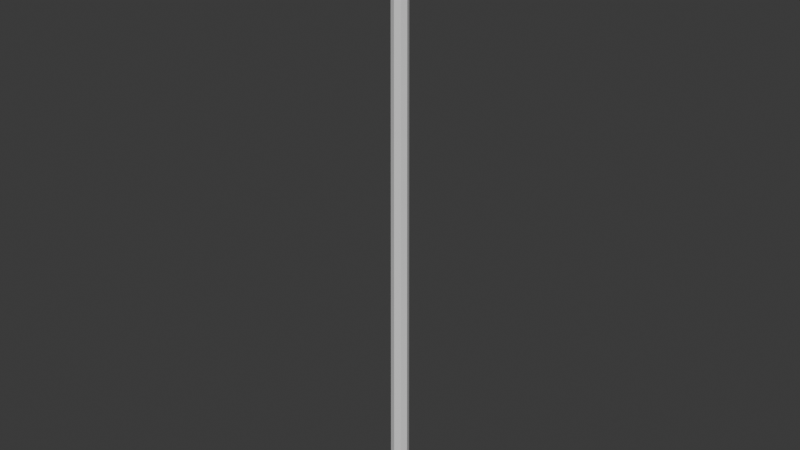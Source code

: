 # Source: UtilityPole.blend  (saved by Blender 5.2.44; exported with 4.5.12 LTS)
import bpy
from mathutils import Matrix  # noqa: F401  (used for matrix-valued properties, if any)

bpy.ops.wm.read_factory_settings(use_empty=True)
scene = bpy.context.scene
scene.name = 'Scene'

# ---- collections
col_collection = bpy.data.collections.new('Collection'); scene.collection.children.link(col_collection)

# ---- materials (node trees are filled in below, after node groups)
mat_oldtimber = bpy.data.materials.new('OldTimber')
mat_oldtimber.diffuse_color = (0.22, 0.285, 0.34, 1.0)
mat_iron = bpy.data.materials.new('Iron')
mat_iron.diffuse_color = (0.18, 0.24, 0.3, 1.0)
mat_timberedges = bpy.data.materials.new('TimberEdges')
mat_timberedges.diffuse_color = (0.31, 0.38, 0.43, 1.0)
mat_snow = bpy.data.materials.new('Snow')
mat_snow.diffuse_color = (0.66, 0.79, 0.93, 1.0)

# ---- material node trees
mat_oldtimber.use_nodes = True; mat_oldtimber.node_tree.nodes.clear()
_N = mat_oldtimber.node_tree.nodes; _L = mat_oldtimber.node_tree.links
n0 = _N.new('ShaderNodeBsdfPrincipled'); n0.name = 'Principled BSDF'; n0.location = (-200, 100)
n0.inputs[10].default_value = 0.005
n1 = _N.new('ShaderNodeOutputMaterial'); n1.name = 'Material Output'; n1.location = (200, 100)
_L.new(n0.outputs[0], n1.inputs[0])
n1.is_active_output = True
mat_iron.use_nodes = True; mat_iron.node_tree.nodes.clear()
_N = mat_iron.node_tree.nodes; _L = mat_iron.node_tree.links
n0 = _N.new('ShaderNodeBsdfPrincipled'); n0.name = 'Principled BSDF'; n0.location = (-200, 100)
n0.inputs[10].default_value = 0.005
n1 = _N.new('ShaderNodeOutputMaterial'); n1.name = 'Material Output'; n1.location = (200, 100)
_L.new(n0.outputs[0], n1.inputs[0])
n1.is_active_output = True
mat_timberedges.use_nodes = True; mat_timberedges.node_tree.nodes.clear()
_N = mat_timberedges.node_tree.nodes; _L = mat_timberedges.node_tree.links
n0 = _N.new('ShaderNodeBsdfPrincipled'); n0.name = 'Principled BSDF'; n0.location = (-200, 100)
n0.inputs[10].default_value = 0.005
n1 = _N.new('ShaderNodeOutputMaterial'); n1.name = 'Material Output'; n1.location = (200, 100)
_L.new(n0.outputs[0], n1.inputs[0])
n1.is_active_output = True
mat_snow.use_nodes = True; mat_snow.node_tree.nodes.clear()
_N = mat_snow.node_tree.nodes; _L = mat_snow.node_tree.links
n0 = _N.new('ShaderNodeBsdfPrincipled'); n0.name = 'Principled BSDF'; n0.location = (-200, 100)
n0.inputs[10].default_value = 0.005
n1 = _N.new('ShaderNodeOutputMaterial'); n1.name = 'Material Output'; n1.location = (200, 100)
_L.new(n0.outputs[0], n1.inputs[0])
n1.is_active_output = True

# ---- world
world_world = bpy.data.worlds.new('World'); scene.world = world_world
world_world.use_nodes = True; world_world.node_tree.nodes.clear()
_N = world_world.node_tree.nodes; _L = world_world.node_tree.links
n0 = _N.new('ShaderNodeOutputWorld'); n0.name = 'World Output'; n0.location = (200, 100)
n1 = _N.new('ShaderNodeBackground'); n1.name = 'Background'; n1.location = (-200, 100)
n1.inputs[0].default_value = (0.05088, 0.05088, 0.05088, 1.0)
_L.new(n1.outputs[0], n0.inputs[0])
n0.is_active_output = True
world_world.color = (0.05088, 0.05088, 0.05088)
world_world.sun_shadow_jitter_overblur = 0.0

# ---- meshes
me_cone_004 = bpy.data.meshes.new('Cone.004')
me_cone_004.from_pydata([(0.0, 0.115, -3.8), (0.0, 0.092, 3.8), (0.08132, 0.08132, -3.8), (0.06505, 0.06505, 3.8), (0.115, 0.0, -3.8), (0.092, 0.0, 3.8), (0.08132, -0.08132, -3.8), (0.06505, -0.06505, 3.8), (0.0, -0.115, -3.8), (0.0, -0.092, 3.8), (-0.08132, -0.08132, -3.8), (-0.06505, -0.06505, 3.8), (-0.115, 0.0, -3.8), (-0.092, 0.0, 3.8), (-0.08132, 0.08132, -3.8), (-0.06505, 0.06505, 3.8)], [], [(0, 1, 3, 2), (2, 3, 5, 4), (4, 5, 7, 6), (6, 7, 9, 8), (8, 9, 11, 10), (10, 11, 13, 12), (3, 1, 15, 13, 11, 9, 7, 5), (12, 13, 15, 14), (14, 15, 1, 0), (0, 2, 4, 6, 8, 10, 12, 14)])
_uv = me_cone_004.uv_layers.new(name='UVMap')
_uv.uv.foreach_set('vector', [1.0, 0.5, 1.0, 1.0, 0.875, 1.0, 0.875, 0.5, 0.875, 0.5, 0.875, 1.0, 0.75, 1.0, 0.75, 0.5, 0.75, 0.5, 0.75, 1.0, 0.625, 1.0, 0.625, 0.5, 0.625, 0.5, 0.625, 1.0, 0.5, 1.0, 0.5, 0.5, 0.5, 0.5, 0.5, 1.0, 0.375, 1.0, 0.375, 0.5, 0.375, 0.5, 0.375, 1.0, 0.25, 1.0, 0.25, 0.5, 0.4197, 0.4197, 0.25, 0.49, 0.08029, 0.4197, 0.01, 0.25, 0.08029, 0.08029, 0.25, 0.01, 0.4197, 0.08029, 0.49, 0.25, 0.25, 0.5, 0.25, 1.0, 0.125, 1.0, 0.125, 0.5, 0.125, 0.5, 0.125, 1.0, 0.0, 1.0, 0.0, 0.5, 0.75, 0.49, 0.9197, 0.4197, 0.99, 0.25, 0.9197, 0.08029, 0.75, 0.01, 0.5803, 0.08029, 0.51, 0.25, 0.5803, 0.4197])
me_cone_004.materials.append(mat_oldtimber)
me_cone_004.update()
me_cube_122 = bpy.data.meshes.new('Cube.122')
me_cube_122.from_pydata([(-0.585, -0.04, -0.06), (-0.585, -0.055, -0.045), (-0.6, -0.04, -0.045), (-0.585, -0.055, 0.045), (-0.585, -0.04, 0.06), (-0.6, -0.04, 0.045), (-0.585, 0.04, -0.06), (-0.6, 0.04, -0.045), (-0.585, 0.055, -0.045), (-0.585, 0.04, 0.06), (-0.585, 0.055, 0.045), (-0.6, 0.04, 0.045), (0.585, -0.04, -0.06), (0.6, -0.04, -0.045), (0.585, -0.055, -0.045), (0.585, -0.04, 0.06), (0.585, -0.055, 0.045), (0.6, -0.04, 0.045), (0.585, 0.04, -0.06), (0.585, 0.055, -0.045), (0.6, 0.04, -0.045), (0.585, 0.04, 0.06), (0.6, 0.04, 0.045), (0.585, 0.055, 0.045)], [], [(0, 1, 2), (3, 4, 5), (6, 7, 8), (9, 10, 11), (12, 13, 14), (15, 16, 17), (18, 19, 20), (21, 22, 23), (6, 0, 2, 7), (1, 3, 5, 2), (4, 9, 11, 5), (10, 8, 7, 11), (18, 6, 8, 19), (9, 21, 23, 10), (22, 20, 19, 23), (12, 18, 20, 13), (21, 15, 17, 22), (16, 14, 13, 17), (0, 12, 14, 1), (15, 4, 3, 16), (6, 18, 12, 0), (2, 5, 11, 7), (14, 16, 3, 1), (21, 9, 4, 15), (8, 10, 23, 19), (20, 22, 17, 13)])
_uv = me_cube_122.uv_layers.new(name='UVMap')
_uv.uv.foreach_set('vector', [0.1281, 0.7159, 0.1281, 0.75, 0.125, 0.7159, 0.5938, 0.0, 0.625, 0.03409, 0.5938, 0.03409, 0.1281, 0.5341, 0.125, 0.5341, 0.1281, 0.5, 0.625, 0.2283, 0.5938, 0.2523, 0.5937, 0.2159, 0.3719, 0.7159, 0.3984, 0.7159, 0.3891, 0.7516, 0.6266, 0.7345, 0.5937, 0.7531, 0.5937, 0.7244, 0.3719, 0.5341, 0.3891, 0.4984, 0.3984, 0.5341, 0.6266, 0.5155, 0.5938, 0.5256, 0.5938, 0.4969, 0.1281, 0.5341, 0.1281, 0.7159, 0.125, 0.7159, 0.125, 0.5341, 0.4062, 0.0, 0.5938, 0.0, 0.5938, 0.03409, 0.4062, 0.03409, 0.625, 0.03409, 0.625, 0.2283, 0.5937, 0.2159, 0.5938, 0.03409, 0.5938, 0.2523, 0.4062, 0.2531, 0.4062, 0.2159, 0.5937, 0.2159, 0.3719, 0.5341, 0.1281, 0.5341, 0.1281, 0.5, 0.3891, 0.4984, 0.625, 0.2283, 0.6266, 0.5155, 0.5938, 0.4969, 0.5938, 0.2523, 0.5938, 0.5256, 0.3984, 0.5341, 0.3891, 0.4984, 0.5938, 0.4969, 0.3719, 0.7159, 0.3719, 0.5341, 0.3984, 0.5341, 0.3984, 0.7159, 0.6266, 0.5155, 0.6266, 0.7345, 0.5937, 0.7244, 0.5938, 0.5256, 0.5937, 0.7531, 0.3891, 0.7516, 0.3984, 0.7159, 0.5937, 0.7244, 0.1281, 0.7159, 0.3719, 0.7159, 0.3891, 0.7516, 0.1281, 0.75, 0.6266, 0.7345, 0.625, 0.9969, 0.5938, 0.9969, 0.5937, 0.7531, 0.1281, 0.5341, 0.3719, 0.5341, 0.3719, 0.7159, 0.1281, 0.7159, 0.4062, 0.03409, 0.5938, 0.03409, 0.5937, 0.2159, 0.4062, 0.2159, 0.3891, 0.7516, 0.5937, 0.7531, 0.5938, 0.9969, 0.4062, 0.9969, 0.6266, 0.5155, 0.8719, 0.5341, 0.8719, 0.7159, 0.6266, 0.7345, 0.4062, 0.2531, 0.5938, 0.2523, 0.5938, 0.4969, 0.3891, 0.4984, 0.3984, 0.5341, 0.5938, 0.5256, 0.5937, 0.7244, 0.3984, 0.7159])
me_cube_122.materials.append(mat_iron)
me_cube_122.update()
me_cone_005 = bpy.data.meshes.new('Cone.005')
me_cone_005.from_pydata([(0.0, 0.038, -0.15), (0.0, 0.0304, 0.15), (0.02687, 0.02687, -0.15), (0.0215, 0.0215, 0.15), (0.038, 0.0, -0.15), (0.0304, 0.0, 0.15), (0.02687, -0.02687, -0.15), (0.0215, -0.0215, 0.15), (0.0, -0.038, -0.15), (0.0, -0.0304, 0.15), (-0.02687, -0.02687, -0.15), (-0.0215, -0.0215, 0.15), (-0.038, 0.0, -0.15), (-0.0304, 0.0, 0.15), (-0.02687, 0.02687, -0.15), (-0.0215, 0.0215, 0.15)], [], [(0, 1, 3, 2), (2, 3, 5, 4), (4, 5, 7, 6), (6, 7, 9, 8), (8, 9, 11, 10), (10, 11, 13, 12), (3, 1, 15, 13, 11, 9, 7, 5), (12, 13, 15, 14), (14, 15, 1, 0), (0, 2, 4, 6, 8, 10, 12, 14)])
_uv = me_cone_005.uv_layers.new(name='UVMap')
_uv.uv.foreach_set('vector', [1.0, 0.5, 1.0, 1.0, 0.875, 1.0, 0.875, 0.5, 0.875, 0.5, 0.875, 1.0, 0.75, 1.0, 0.75, 0.5, 0.75, 0.5, 0.75, 1.0, 0.625, 1.0, 0.625, 0.5, 0.625, 0.5, 0.625, 1.0, 0.5, 1.0, 0.5, 0.5, 0.5, 0.5, 0.5, 1.0, 0.375, 1.0, 0.375, 0.5, 0.375, 0.5, 0.375, 1.0, 0.25, 1.0, 0.25, 0.5, 0.4197, 0.4197, 0.25, 0.49, 0.08029, 0.4197, 0.01, 0.25, 0.08029, 0.08029, 0.25, 0.01, 0.4197, 0.08029, 0.49, 0.25, 0.25, 0.5, 0.25, 1.0, 0.125, 1.0, 0.125, 0.5, 0.125, 0.5, 0.125, 1.0, 0.0, 1.0, 0.0, 0.5, 0.75, 0.49, 0.9197, 0.4197, 0.99, 0.25, 0.9197, 0.08029, 0.75, 0.01, 0.5803, 0.08029, 0.51, 0.25, 0.5803, 0.4197])
me_cone_005.materials.append(mat_iron)
me_cone_005.update()
me_cone_006 = bpy.data.meshes.new('Cone.006')
me_cone_006.from_pydata([(0.0, 0.075, -0.095), (0.0, 0.06, 0.095), (0.05303, 0.05303, -0.095), (0.04243, 0.04243, 0.095), (0.075, 0.0, -0.095), (0.06, 0.0, 0.095), (0.05303, -0.05303, -0.095), (0.04243, -0.04243, 0.095), (0.0, -0.075, -0.095), (0.0, -0.06, 0.095), (-0.05303, -0.05303, -0.095), (-0.04243, -0.04243, 0.095), (-0.075, 0.0, -0.095), (-0.06, 0.0, 0.095), (-0.05303, 0.05303, -0.095), (-0.04243, 0.04243, 0.095)], [], [(0, 1, 3, 2), (2, 3, 5, 4), (4, 5, 7, 6), (6, 7, 9, 8), (8, 9, 11, 10), (10, 11, 13, 12), (3, 1, 15, 13, 11, 9, 7, 5), (12, 13, 15, 14), (14, 15, 1, 0), (0, 2, 4, 6, 8, 10, 12, 14)])
_uv = me_cone_006.uv_layers.new(name='UVMap')
_uv.uv.foreach_set('vector', [1.0, 0.5, 1.0, 1.0, 0.875, 1.0, 0.875, 0.5, 0.875, 0.5, 0.875, 1.0, 0.75, 1.0, 0.75, 0.5, 0.75, 0.5, 0.75, 1.0, 0.625, 1.0, 0.625, 0.5, 0.625, 0.5, 0.625, 1.0, 0.5, 1.0, 0.5, 0.5, 0.5, 0.5, 0.5, 1.0, 0.375, 1.0, 0.375, 0.5, 0.375, 0.5, 0.375, 1.0, 0.25, 1.0, 0.25, 0.5, 0.4197, 0.4197, 0.25, 0.49, 0.08029, 0.4197, 0.01, 0.25, 0.08029, 0.08029, 0.25, 0.01, 0.4197, 0.08029, 0.49, 0.25, 0.25, 0.5, 0.25, 1.0, 0.125, 1.0, 0.125, 0.5, 0.125, 0.5, 0.125, 1.0, 0.0, 1.0, 0.0, 0.5, 0.75, 0.49, 0.9197, 0.4197, 0.99, 0.25, 0.9197, 0.08029, 0.75, 0.01, 0.5803, 0.08029, 0.51, 0.25, 0.5803, 0.4197])
me_cone_006.materials.append(mat_timberedges)
me_cone_006.update()
me_cone_007 = bpy.data.meshes.new('Cone.007')
me_cone_007.from_pydata([(0.0, 0.038, -0.15), (0.0, 0.0304, 0.15), (0.02687, 0.02687, -0.15), (0.0215, 0.0215, 0.15), (0.038, 0.0, -0.15), (0.0304, 0.0, 0.15), (0.02687, -0.02687, -0.15), (0.0215, -0.0215, 0.15), (0.0, -0.038, -0.15), (0.0, -0.0304, 0.15), (-0.02687, -0.02687, -0.15), (-0.0215, -0.0215, 0.15), (-0.038, 0.0, -0.15), (-0.0304, 0.0, 0.15), (-0.02687, 0.02687, -0.15), (-0.0215, 0.0215, 0.15)], [], [(0, 1, 3, 2), (2, 3, 5, 4), (4, 5, 7, 6), (6, 7, 9, 8), (8, 9, 11, 10), (10, 11, 13, 12), (3, 1, 15, 13, 11, 9, 7, 5), (12, 13, 15, 14), (14, 15, 1, 0), (0, 2, 4, 6, 8, 10, 12, 14)])
_uv = me_cone_007.uv_layers.new(name='UVMap')
_uv.uv.foreach_set('vector', [1.0, 0.5, 1.0, 1.0, 0.875, 1.0, 0.875, 0.5, 0.875, 0.5, 0.875, 1.0, 0.75, 1.0, 0.75, 0.5, 0.75, 0.5, 0.75, 1.0, 0.625, 1.0, 0.625, 0.5, 0.625, 0.5, 0.625, 1.0, 0.5, 1.0, 0.5, 0.5, 0.5, 0.5, 0.5, 1.0, 0.375, 1.0, 0.375, 0.5, 0.375, 0.5, 0.375, 1.0, 0.25, 1.0, 0.25, 0.5, 0.4197, 0.4197, 0.25, 0.49, 0.08029, 0.4197, 0.01, 0.25, 0.08029, 0.08029, 0.25, 0.01, 0.4197, 0.08029, 0.49, 0.25, 0.25, 0.5, 0.25, 1.0, 0.125, 1.0, 0.125, 0.5, 0.125, 0.5, 0.125, 1.0, 0.0, 1.0, 0.0, 0.5, 0.75, 0.49, 0.9197, 0.4197, 0.99, 0.25, 0.9197, 0.08029, 0.75, 0.01, 0.5803, 0.08029, 0.51, 0.25, 0.5803, 0.4197])
me_cone_007.materials.append(mat_iron)
me_cone_007.update()
me_cone_008 = bpy.data.meshes.new('Cone.008')
me_cone_008.from_pydata([(0.0, 0.075, -0.095), (0.0, 0.06, 0.095), (0.05303, 0.05303, -0.095), (0.04243, 0.04243, 0.095), (0.075, 0.0, -0.095), (0.06, 0.0, 0.095), (0.05303, -0.05303, -0.095), (0.04243, -0.04243, 0.095), (0.0, -0.075, -0.095), (0.0, -0.06, 0.095), (-0.05303, -0.05303, -0.095), (-0.04243, -0.04243, 0.095), (-0.075, 0.0, -0.095), (-0.06, 0.0, 0.095), (-0.05303, 0.05303, -0.095), (-0.04243, 0.04243, 0.095)], [], [(0, 1, 3, 2), (2, 3, 5, 4), (4, 5, 7, 6), (6, 7, 9, 8), (8, 9, 11, 10), (10, 11, 13, 12), (3, 1, 15, 13, 11, 9, 7, 5), (12, 13, 15, 14), (14, 15, 1, 0), (0, 2, 4, 6, 8, 10, 12, 14)])
_uv = me_cone_008.uv_layers.new(name='UVMap')
_uv.uv.foreach_set('vector', [1.0, 0.5, 1.0, 1.0, 0.875, 1.0, 0.875, 0.5, 0.875, 0.5, 0.875, 1.0, 0.75, 1.0, 0.75, 0.5, 0.75, 0.5, 0.75, 1.0, 0.625, 1.0, 0.625, 0.5, 0.625, 0.5, 0.625, 1.0, 0.5, 1.0, 0.5, 0.5, 0.5, 0.5, 0.5, 1.0, 0.375, 1.0, 0.375, 0.5, 0.375, 0.5, 0.375, 1.0, 0.25, 1.0, 0.25, 0.5, 0.4197, 0.4197, 0.25, 0.49, 0.08029, 0.4197, 0.01, 0.25, 0.08029, 0.08029, 0.25, 0.01, 0.4197, 0.08029, 0.49, 0.25, 0.25, 0.5, 0.25, 1.0, 0.125, 1.0, 0.125, 0.5, 0.125, 0.5, 0.125, 1.0, 0.0, 1.0, 0.0, 0.5, 0.75, 0.49, 0.9197, 0.4197, 0.99, 0.25, 0.9197, 0.08029, 0.75, 0.01, 0.5803, 0.08029, 0.51, 0.25, 0.5803, 0.4197])
me_cone_008.materials.append(mat_timberedges)
me_cone_008.update()
me_cube_123 = bpy.data.meshes.new('Cube.123')
me_cube_123.from_pydata([(-0.575, -0.055, -0.0225), (-0.575, -0.07, -0.0075), (-0.59, -0.055, -0.0075), (-0.575, -0.07, 0.0075), (-0.575, -0.055, 0.0225), (-0.59, -0.055, 0.0075), (-0.575, 0.055, -0.0225), (-0.59, 0.055, -0.0075), (-0.575, 0.07, -0.0075), (-0.575, 0.055, 0.0225), (-0.575, 0.07, 0.0075), (-0.59, 0.055, 0.0075), (0.575, -0.055, -0.0225), (0.59, -0.055, -0.0075), (0.575, -0.07, -0.0075), (0.575, -0.055, 0.0225), (0.575, -0.07, 0.0075), (0.59, -0.055, 0.0075), (0.575, 0.055, -0.0225), (0.575, 0.07, -0.0075), (0.59, 0.055, -0.0075), (0.575, 0.055, 0.0225), (0.59, 0.055, 0.0075), (0.575, 0.07, 0.0075)], [], [(0, 1, 2), (3, 4, 5), (6, 7, 8), (9, 10, 11), (12, 13, 14), (15, 16, 17), (18, 19, 20), (21, 22, 23), (6, 0, 2, 7), (1, 3, 5, 2), (4, 9, 11, 5), (10, 8, 7, 11), (18, 6, 8, 19), (9, 21, 23, 10), (22, 20, 19, 23), (12, 18, 20, 13), (21, 15, 17, 22), (16, 14, 13, 17), (0, 12, 14, 1), (15, 4, 3, 16), (6, 18, 12, 0), (2, 5, 11, 7), (14, 16, 3, 1), (21, 9, 4, 15), (8, 10, 23, 19), (20, 22, 17, 13)])
_uv = me_cube_123.uv_layers.new(name='UVMap')
_uv.uv.foreach_set('vector', [0.1282, 0.7232, 0.1282, 0.75, 0.125, 0.7232, 0.5417, 0.0, 0.625, 0.02679, 0.5417, 0.02679, 0.1282, 0.5268, 0.125, 0.5268, 0.1282, 0.5, 0.625, 0.2332, 0.5417, 0.2524, 0.5417, 0.2232, 0.3718, 0.7232, 0.4375, 0.7232, 0.4151, 0.7516, 0.6266, 0.7382, 0.5417, 0.7532, 0.5417, 0.7299, 0.3718, 0.5268, 0.4151, 0.4984, 0.4375, 0.5268, 0.6266, 0.5118, 0.5417, 0.5201, 0.5417, 0.4968, 0.1282, 0.5268, 0.1282, 0.7232, 0.125, 0.7232, 0.125, 0.5268, 0.4583, 0.0, 0.5417, 0.0, 0.5417, 0.02679, 0.4583, 0.02679, 0.625, 0.02679, 0.625, 0.2332, 0.5417, 0.2232, 0.5417, 0.02679, 0.5417, 0.2524, 0.4583, 0.2532, 0.4583, 0.2232, 0.5417, 0.2232, 0.3718, 0.5268, 0.1282, 0.5268, 0.1282, 0.5, 0.4151, 0.4984, 0.625, 0.2332, 0.6266, 0.5118, 0.5417, 0.4968, 0.5417, 0.2524, 0.5417, 0.5201, 0.4375, 0.5268, 0.4151, 0.4984, 0.5417, 0.4968, 0.3718, 0.7232, 0.3718, 0.5268, 0.4375, 0.5268, 0.4375, 0.7232, 0.6266, 0.5118, 0.6266, 0.7382, 0.5417, 0.7299, 0.5417, 0.5201, 0.5417, 0.7532, 0.4151, 0.7516, 0.4375, 0.7232, 0.5417, 0.7299, 0.1282, 0.7232, 0.3718, 0.7232, 0.4151, 0.7516, 0.1282, 0.75, 0.6266, 0.7382, 0.625, 0.9968, 0.5417, 0.9968, 0.5417, 0.7532, 0.1282, 0.5268, 0.3718, 0.5268, 0.3718, 0.7232, 0.1282, 0.7232, 0.4583, 0.02679, 0.5417, 0.02679, 0.5417, 0.2232, 0.4583, 0.2232, 0.4151, 0.7516, 0.5417, 0.7532, 0.5417, 0.9968, 0.4583, 0.9968, 0.6266, 0.5118, 0.8718, 0.5268, 0.8718, 0.7232, 0.6266, 0.7382, 0.4583, 0.2532, 0.5417, 0.2524, 0.5417, 0.4968, 0.4151, 0.4984, 0.4375, 0.5268, 0.5417, 0.5201, 0.5417, 0.7299, 0.4375, 0.7232])
me_cube_123.materials.append(mat_snow)
me_cube_123.update()

# ---- objects
ob_pole = bpy.data.objects.new('Pole', me_cone_004)
ob_crossarm = bpy.data.objects.new('CrossArm', me_cube_122)
ob_insulatorstem = bpy.data.objects.new('InsulatorStem', me_cone_005)
ob_porcelain = bpy.data.objects.new('Porcelain', me_cone_006)
ob_insulatorstem_001 = bpy.data.objects.new('InsulatorStem.001', me_cone_007)
ob_porcelain_001 = bpy.data.objects.new('Porcelain.001', me_cone_008)
ob_polesnow = bpy.data.objects.new('PoleSnow', me_cube_123)
ob_utilitypole = bpy.data.objects.new('UtilityPole', None)

# ---- transforms, parenting, visibility, modifiers, constraints
ob_pole.parent = ob_utilitypole
ob_pole.location = (0.0, 0.0, 3.8)
ob_pole.rotation_mode = 'QUATERNION'
ob_pole.rotation_quaternion = (1.0, 0.0, 0.0, 0.0)
ob_crossarm.parent = ob_utilitypole
ob_crossarm.location = (0.0, 0.0, 7.13)
ob_insulatorstem.parent = ob_utilitypole
ob_insulatorstem.location = (-0.48, 0.0, 7.29)
ob_insulatorstem.rotation_mode = 'QUATERNION'
ob_insulatorstem.rotation_quaternion = (1.0, 0.0, 0.0, 0.0)
ob_porcelain.parent = ob_utilitypole
ob_porcelain.location = (-0.48, 0.0, 7.385)
ob_porcelain.rotation_mode = 'QUATERNION'
ob_porcelain.rotation_quaternion = (1.0, 0.0, 0.0, 0.0)
ob_insulatorstem_001.parent = ob_utilitypole
ob_insulatorstem_001.location = (0.48, 0.0, 7.29)
ob_insulatorstem_001.rotation_mode = 'QUATERNION'
ob_insulatorstem_001.rotation_quaternion = (1.0, 0.0, 0.0, 0.0)
ob_porcelain_001.parent = ob_utilitypole
ob_porcelain_001.location = (0.48, 0.0, 7.385)
ob_porcelain_001.rotation_mode = 'QUATERNION'
ob_porcelain_001.rotation_quaternion = (1.0, 0.0, 0.0, 0.0)
ob_polesnow.parent = ob_utilitypole
ob_polesnow.location = (0.0, 0.0, 7.2)
ob_utilitypole.location = (0.0, 0.0, 0.0)

# ---- collection membership
col_collection.objects.link(ob_pole)
col_collection.objects.link(ob_crossarm)
col_collection.objects.link(ob_insulatorstem)
col_collection.objects.link(ob_porcelain)
col_collection.objects.link(ob_insulatorstem_001)
col_collection.objects.link(ob_porcelain_001)
col_collection.objects.link(ob_polesnow)
col_collection.objects.link(ob_utilitypole)

# ---- scene / render settings (as saved in the file)
scene.frame_start = 1; scene.frame_end = 250; scene.frame_set(1)
scene.render.engine = 'BLENDER_EEVEE_NEXT'
scene.render.bake_bias = 0.0
scene.render.bake_samples = 0
scene.render.compositor_device = 'GPU'
scene.eevee.use_volume_custom_range = False
scene.eevee.fast_gi_thickness_near = 0.1
scene.eevee.fast_gi_thickness_far = 0.0
scene.eevee.ray_tracing_options.screen_trace_thickness = 0.1
bpy.context.view_layer.update()

# ---- added for rendering (the .blend has no active camera and no usable light): camera, sun
cam_auto = bpy.data.cameras.new('AutoCamera')
cam_auto.lens = 50.0
cam_auto.sensor_width = 36.0
cam_auto.clip_end = 1000.0
ob_auto_camera = bpy.data.objects.new('AutoCamera', cam_auto)
scene.collection.objects.link(ob_auto_camera)
ob_auto_camera.location = (7.122, -8.5464, 9.4976)
ob_auto_camera.rotation_euler = (1.09748, -7.21219e-08, 0.694738)
scene.camera = ob_auto_camera
light_auto_sun = bpy.data.lights.new('AutoSun', 'SUN')
light_auto_sun.energy = 3.0
light_auto_sun.angle = 0.0523599
ob_auto_sun = bpy.data.objects.new('AutoSun', light_auto_sun)
scene.collection.objects.link(ob_auto_sun)
ob_auto_sun.rotation_euler = (0.872665, 0.174533, 0.523599)
bpy.context.view_layer.update()
